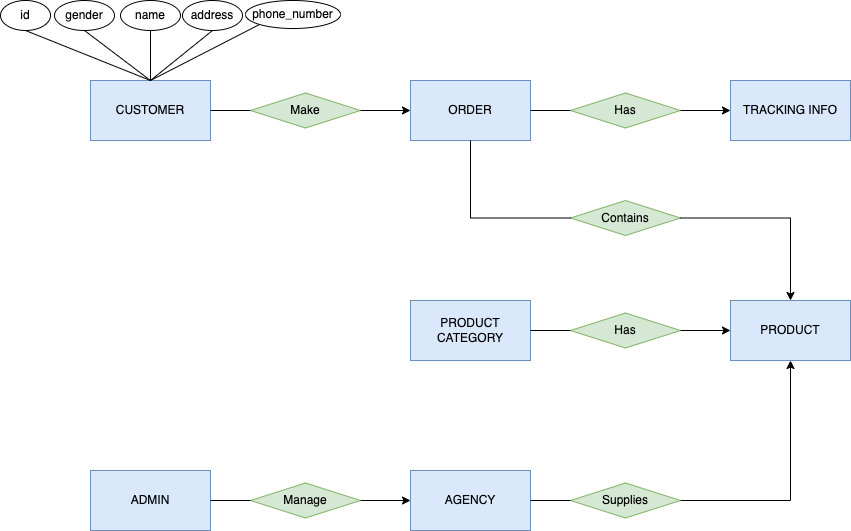

The diagram above was exported from draw.io. Its source (the exported page's mxGraphModel, read from the mxfile embedded in the PNG):
<mxGraphModel dx="1186" dy="796" grid="1" gridSize="10" guides="1" tooltips="1" connect="1" arrows="1" fold="1" page="0" pageScale="1" pageWidth="850" pageHeight="1100" math="0" shadow="0" extFonts="Permanent Marker^https://fonts.googleapis.com/css?family=Permanent+Marker">
  <root>
    <mxCell id="0" />
    <mxCell id="1" parent="0" />
    <mxCell id="C-vyLk0tnHw3VtMMgP7b-1" value="" style="edgeStyle=entityRelationEdgeStyle;endArrow=ERzeroToMany;startArrow=ERone;endFill=1;startFill=0;" parent="1" source="C-vyLk0tnHw3VtMMgP7b-24" edge="1">
      <mxGeometry width="100" height="100" relative="1" as="geometry">
        <mxPoint x="340" y="720" as="sourcePoint" />
        <mxPoint x="440" y="195" as="targetPoint" />
      </mxGeometry>
    </mxCell>
    <mxCell id="8-gR3DQysBN1oWBY0CTD-1" value="CUSTOMER" style="rounded=0;whiteSpace=wrap;html=1;fillColor=#dae8fc;strokeColor=#6c8ebf;" vertex="1" parent="1">
      <mxGeometry x="90" y="200" width="120" height="60" as="geometry" />
    </mxCell>
    <mxCell id="8-gR3DQysBN1oWBY0CTD-2" value="AGENCY" style="rounded=0;whiteSpace=wrap;html=1;fillColor=#dae8fc;strokeColor=#6c8ebf;" vertex="1" parent="1">
      <mxGeometry x="410" y="590" width="120" height="60" as="geometry" />
    </mxCell>
    <mxCell id="8-gR3DQysBN1oWBY0CTD-3" value="ADMIN" style="rounded=0;whiteSpace=wrap;html=1;fillColor=#dae8fc;strokeColor=#6c8ebf;" vertex="1" parent="1">
      <mxGeometry x="90" y="590" width="120" height="60" as="geometry" />
    </mxCell>
    <mxCell id="8-gR3DQysBN1oWBY0CTD-4" value="ORDER" style="rounded=0;whiteSpace=wrap;html=1;fillColor=#dae8fc;strokeColor=#6c8ebf;" vertex="1" parent="1">
      <mxGeometry x="410" y="200" width="120" height="60" as="geometry" />
    </mxCell>
    <mxCell id="8-gR3DQysBN1oWBY0CTD-5" value="TRACKING INFO" style="rounded=0;whiteSpace=wrap;html=1;fillColor=#dae8fc;strokeColor=#6c8ebf;" vertex="1" parent="1">
      <mxGeometry x="730" y="200" width="120" height="60" as="geometry" />
    </mxCell>
    <mxCell id="8-gR3DQysBN1oWBY0CTD-6" value="PRODUCT" style="rounded=0;whiteSpace=wrap;html=1;fillColor=#dae8fc;strokeColor=#6c8ebf;" vertex="1" parent="1">
      <mxGeometry x="730" y="420" width="120" height="60" as="geometry" />
    </mxCell>
    <mxCell id="8-gR3DQysBN1oWBY0CTD-7" value="PRODUCT CATEGORY" style="rounded=0;whiteSpace=wrap;html=1;fillColor=#dae8fc;strokeColor=#6c8ebf;" vertex="1" parent="1">
      <mxGeometry x="410" y="420" width="120" height="60" as="geometry" />
    </mxCell>
    <mxCell id="8-gR3DQysBN1oWBY0CTD-8" value="id" style="ellipse;whiteSpace=wrap;html=1;" vertex="1" parent="1">
      <mxGeometry y="120" width="50" height="30" as="geometry" />
    </mxCell>
    <mxCell id="8-gR3DQysBN1oWBY0CTD-9" value="name" style="ellipse;whiteSpace=wrap;html=1;" vertex="1" parent="1">
      <mxGeometry x="120" y="120" width="60" height="30" as="geometry" />
    </mxCell>
    <mxCell id="8-gR3DQysBN1oWBY0CTD-10" value="address" style="ellipse;whiteSpace=wrap;html=1;" vertex="1" parent="1">
      <mxGeometry x="182" y="120" width="60" height="30" as="geometry" />
    </mxCell>
    <mxCell id="8-gR3DQysBN1oWBY0CTD-11" value="phone_number" style="ellipse;whiteSpace=wrap;html=1;" vertex="1" parent="1">
      <mxGeometry x="245" y="120" width="95" height="28" as="geometry" />
    </mxCell>
    <mxCell id="8-gR3DQysBN1oWBY0CTD-12" value="gender" style="ellipse;whiteSpace=wrap;html=1;" vertex="1" parent="1">
      <mxGeometry x="54" y="120" width="60" height="30" as="geometry" />
    </mxCell>
    <mxCell id="8-gR3DQysBN1oWBY0CTD-13" value="" style="endArrow=none;html=1;rounded=0;entryX=0.5;entryY=1;entryDx=0;entryDy=0;exitX=0.5;exitY=0;exitDx=0;exitDy=0;" edge="1" parent="1" source="8-gR3DQysBN1oWBY0CTD-1" target="8-gR3DQysBN1oWBY0CTD-10">
      <mxGeometry width="50" height="50" relative="1" as="geometry">
        <mxPoint x="50" y="270" as="sourcePoint" />
        <mxPoint x="100" y="220" as="targetPoint" />
      </mxGeometry>
    </mxCell>
    <mxCell id="8-gR3DQysBN1oWBY0CTD-14" value="" style="endArrow=none;html=1;rounded=0;entryX=0.5;entryY=1;entryDx=0;entryDy=0;exitX=0.5;exitY=0;exitDx=0;exitDy=0;" edge="1" parent="1" source="8-gR3DQysBN1oWBY0CTD-1" target="8-gR3DQysBN1oWBY0CTD-9">
      <mxGeometry width="50" height="50" relative="1" as="geometry">
        <mxPoint x="150" y="180" as="sourcePoint" />
        <mxPoint x="230" y="160" as="targetPoint" />
      </mxGeometry>
    </mxCell>
    <mxCell id="8-gR3DQysBN1oWBY0CTD-15" value="" style="endArrow=none;html=1;rounded=0;entryX=0.5;entryY=1;entryDx=0;entryDy=0;exitX=0.5;exitY=0;exitDx=0;exitDy=0;" edge="1" parent="1" source="8-gR3DQysBN1oWBY0CTD-1" target="8-gR3DQysBN1oWBY0CTD-12">
      <mxGeometry width="50" height="50" relative="1" as="geometry">
        <mxPoint x="150" y="180" as="sourcePoint" />
        <mxPoint x="160" y="160" as="targetPoint" />
      </mxGeometry>
    </mxCell>
    <mxCell id="8-gR3DQysBN1oWBY0CTD-16" value="" style="endArrow=none;html=1;rounded=0;entryX=0.5;entryY=1;entryDx=0;entryDy=0;exitX=0.5;exitY=0;exitDx=0;exitDy=0;" edge="1" parent="1" source="8-gR3DQysBN1oWBY0CTD-1" target="8-gR3DQysBN1oWBY0CTD-8">
      <mxGeometry width="50" height="50" relative="1" as="geometry">
        <mxPoint x="150" y="180" as="sourcePoint" />
        <mxPoint x="94" y="160" as="targetPoint" />
      </mxGeometry>
    </mxCell>
    <mxCell id="8-gR3DQysBN1oWBY0CTD-17" value="" style="endArrow=none;html=1;rounded=0;exitX=0.5;exitY=0;exitDx=0;exitDy=0;entryX=0;entryY=1;entryDx=0;entryDy=0;" edge="1" parent="1" source="8-gR3DQysBN1oWBY0CTD-1" target="8-gR3DQysBN1oWBY0CTD-11">
      <mxGeometry width="50" height="50" relative="1" as="geometry">
        <mxPoint x="160" y="210" as="sourcePoint" />
        <mxPoint x="290" y="150" as="targetPoint" />
      </mxGeometry>
    </mxCell>
    <mxCell id="8-gR3DQysBN1oWBY0CTD-19" value="Make" style="rhombus;whiteSpace=wrap;html=1;fillColor=#d5e8d4;strokeColor=#82b366;" vertex="1" parent="1">
      <mxGeometry x="250" y="212.5" width="110" height="35" as="geometry" />
    </mxCell>
    <mxCell id="8-gR3DQysBN1oWBY0CTD-20" value="" style="endArrow=none;html=1;rounded=0;exitX=1;exitY=0.5;exitDx=0;exitDy=0;entryX=0;entryY=0.5;entryDx=0;entryDy=0;" edge="1" parent="1" source="8-gR3DQysBN1oWBY0CTD-1" target="8-gR3DQysBN1oWBY0CTD-19">
      <mxGeometry width="50" height="50" relative="1" as="geometry">
        <mxPoint x="230" y="290" as="sourcePoint" />
        <mxPoint x="280" y="240" as="targetPoint" />
      </mxGeometry>
    </mxCell>
    <mxCell id="8-gR3DQysBN1oWBY0CTD-21" value="" style="endArrow=classic;html=1;rounded=0;entryX=0;entryY=0.5;entryDx=0;entryDy=0;exitX=1;exitY=0.5;exitDx=0;exitDy=0;" edge="1" parent="1" source="8-gR3DQysBN1oWBY0CTD-19" target="8-gR3DQysBN1oWBY0CTD-4">
      <mxGeometry width="50" height="50" relative="1" as="geometry">
        <mxPoint x="330" y="300" as="sourcePoint" />
        <mxPoint x="380" y="250" as="targetPoint" />
      </mxGeometry>
    </mxCell>
    <mxCell id="8-gR3DQysBN1oWBY0CTD-24" value="Has" style="rhombus;whiteSpace=wrap;html=1;fillColor=#d5e8d4;strokeColor=#82b366;" vertex="1" parent="1">
      <mxGeometry x="570" y="212.5" width="110" height="35" as="geometry" />
    </mxCell>
    <mxCell id="8-gR3DQysBN1oWBY0CTD-25" value="" style="endArrow=none;html=1;rounded=0;exitX=1;exitY=0.5;exitDx=0;exitDy=0;entryX=0;entryY=0.5;entryDx=0;entryDy=0;" edge="1" parent="1" target="8-gR3DQysBN1oWBY0CTD-24" source="8-gR3DQysBN1oWBY0CTD-4">
      <mxGeometry width="50" height="50" relative="1" as="geometry">
        <mxPoint x="540" y="277.5" as="sourcePoint" />
        <mxPoint x="610" y="287.5" as="targetPoint" />
      </mxGeometry>
    </mxCell>
    <mxCell id="8-gR3DQysBN1oWBY0CTD-26" value="" style="endArrow=classic;html=1;rounded=0;entryX=0;entryY=0.5;entryDx=0;entryDy=0;exitX=1;exitY=0.5;exitDx=0;exitDy=0;" edge="1" parent="1" source="8-gR3DQysBN1oWBY0CTD-24" target="8-gR3DQysBN1oWBY0CTD-5">
      <mxGeometry width="50" height="50" relative="1" as="geometry">
        <mxPoint x="660" y="347.5" as="sourcePoint" />
        <mxPoint x="740" y="277.5" as="targetPoint" />
      </mxGeometry>
    </mxCell>
    <mxCell id="8-gR3DQysBN1oWBY0CTD-27" value="Contains" style="rhombus;whiteSpace=wrap;html=1;fillColor=#d5e8d4;strokeColor=#82b366;" vertex="1" parent="1">
      <mxGeometry x="570" y="320" width="110" height="35" as="geometry" />
    </mxCell>
    <mxCell id="8-gR3DQysBN1oWBY0CTD-28" value="" style="endArrow=none;html=1;rounded=0;exitX=0.5;exitY=1;exitDx=0;exitDy=0;entryX=0;entryY=0.5;entryDx=0;entryDy=0;edgeStyle=orthogonalEdgeStyle;" edge="1" parent="1" target="8-gR3DQysBN1oWBY0CTD-27" source="8-gR3DQysBN1oWBY0CTD-4">
      <mxGeometry width="50" height="50" relative="1" as="geometry">
        <mxPoint x="430" y="350" as="sourcePoint" />
        <mxPoint x="500" y="360" as="targetPoint" />
      </mxGeometry>
    </mxCell>
    <mxCell id="8-gR3DQysBN1oWBY0CTD-29" value="" style="endArrow=classic;html=1;rounded=0;entryX=0.5;entryY=0;entryDx=0;entryDy=0;exitX=1;exitY=0.5;exitDx=0;exitDy=0;edgeStyle=orthogonalEdgeStyle;" edge="1" parent="1" source="8-gR3DQysBN1oWBY0CTD-27" target="8-gR3DQysBN1oWBY0CTD-6">
      <mxGeometry width="50" height="50" relative="1" as="geometry">
        <mxPoint x="550" y="420" as="sourcePoint" />
        <mxPoint x="630" y="350" as="targetPoint" />
      </mxGeometry>
    </mxCell>
    <mxCell id="8-gR3DQysBN1oWBY0CTD-30" value="Has" style="rhombus;whiteSpace=wrap;html=1;fillColor=#d5e8d4;strokeColor=#82b366;" vertex="1" parent="1">
      <mxGeometry x="570" y="432.5" width="110" height="35" as="geometry" />
    </mxCell>
    <mxCell id="8-gR3DQysBN1oWBY0CTD-31" value="" style="endArrow=none;html=1;rounded=0;exitX=1;exitY=0.5;exitDx=0;exitDy=0;entryX=0;entryY=0.5;entryDx=0;entryDy=0;" edge="1" parent="1" target="8-gR3DQysBN1oWBY0CTD-30" source="8-gR3DQysBN1oWBY0CTD-7">
      <mxGeometry width="50" height="50" relative="1" as="geometry">
        <mxPoint x="530" y="450" as="sourcePoint" />
        <mxPoint x="600" y="460" as="targetPoint" />
      </mxGeometry>
    </mxCell>
    <mxCell id="8-gR3DQysBN1oWBY0CTD-32" value="" style="endArrow=classic;html=1;rounded=0;exitX=1;exitY=0.5;exitDx=0;exitDy=0;entryX=0;entryY=0.5;entryDx=0;entryDy=0;" edge="1" parent="1" source="8-gR3DQysBN1oWBY0CTD-30" target="8-gR3DQysBN1oWBY0CTD-6">
      <mxGeometry width="50" height="50" relative="1" as="geometry">
        <mxPoint x="650" y="520" as="sourcePoint" />
        <mxPoint x="730" y="450" as="targetPoint" />
      </mxGeometry>
    </mxCell>
    <mxCell id="8-gR3DQysBN1oWBY0CTD-33" value="Supplies" style="rhombus;whiteSpace=wrap;html=1;fillColor=#d5e8d4;strokeColor=#82b366;" vertex="1" parent="1">
      <mxGeometry x="570" y="602.5" width="110" height="35" as="geometry" />
    </mxCell>
    <mxCell id="8-gR3DQysBN1oWBY0CTD-34" value="" style="endArrow=none;html=1;rounded=0;exitX=1;exitY=0.5;exitDx=0;exitDy=0;entryX=0;entryY=0.5;entryDx=0;entryDy=0;edgeStyle=orthogonalEdgeStyle;" edge="1" parent="1" target="8-gR3DQysBN1oWBY0CTD-33" source="8-gR3DQysBN1oWBY0CTD-2">
      <mxGeometry width="50" height="50" relative="1" as="geometry">
        <mxPoint x="560" y="620" as="sourcePoint" />
        <mxPoint x="630" y="630" as="targetPoint" />
      </mxGeometry>
    </mxCell>
    <mxCell id="8-gR3DQysBN1oWBY0CTD-35" value="" style="endArrow=classic;html=1;rounded=0;entryX=0.5;entryY=1;entryDx=0;entryDy=0;exitX=1;exitY=0.5;exitDx=0;exitDy=0;edgeStyle=orthogonalEdgeStyle;" edge="1" parent="1" source="8-gR3DQysBN1oWBY0CTD-33" target="8-gR3DQysBN1oWBY0CTD-6">
      <mxGeometry width="50" height="50" relative="1" as="geometry">
        <mxPoint x="680" y="690" as="sourcePoint" />
        <mxPoint x="760" y="620" as="targetPoint" />
      </mxGeometry>
    </mxCell>
    <mxCell id="8-gR3DQysBN1oWBY0CTD-37" value="Manage" style="rhombus;whiteSpace=wrap;html=1;fillColor=#d5e8d4;strokeColor=#82b366;" vertex="1" parent="1">
      <mxGeometry x="250" y="602.5" width="110" height="35" as="geometry" />
    </mxCell>
    <mxCell id="8-gR3DQysBN1oWBY0CTD-38" value="" style="endArrow=none;html=1;rounded=0;exitX=1;exitY=0.5;exitDx=0;exitDy=0;entryX=0;entryY=0.5;entryDx=0;entryDy=0;" edge="1" parent="1" target="8-gR3DQysBN1oWBY0CTD-37" source="8-gR3DQysBN1oWBY0CTD-3">
      <mxGeometry width="50" height="50" relative="1" as="geometry">
        <mxPoint x="210" y="620" as="sourcePoint" />
        <mxPoint x="280" y="630" as="targetPoint" />
      </mxGeometry>
    </mxCell>
    <mxCell id="8-gR3DQysBN1oWBY0CTD-39" value="" style="endArrow=classic;html=1;rounded=0;entryX=0;entryY=0.5;entryDx=0;entryDy=0;exitX=1;exitY=0.5;exitDx=0;exitDy=0;" edge="1" parent="1" source="8-gR3DQysBN1oWBY0CTD-37" target="8-gR3DQysBN1oWBY0CTD-2">
      <mxGeometry width="50" height="50" relative="1" as="geometry">
        <mxPoint x="330" y="690" as="sourcePoint" />
        <mxPoint x="410" y="620" as="targetPoint" />
      </mxGeometry>
    </mxCell>
  </root>
</mxGraphModel>